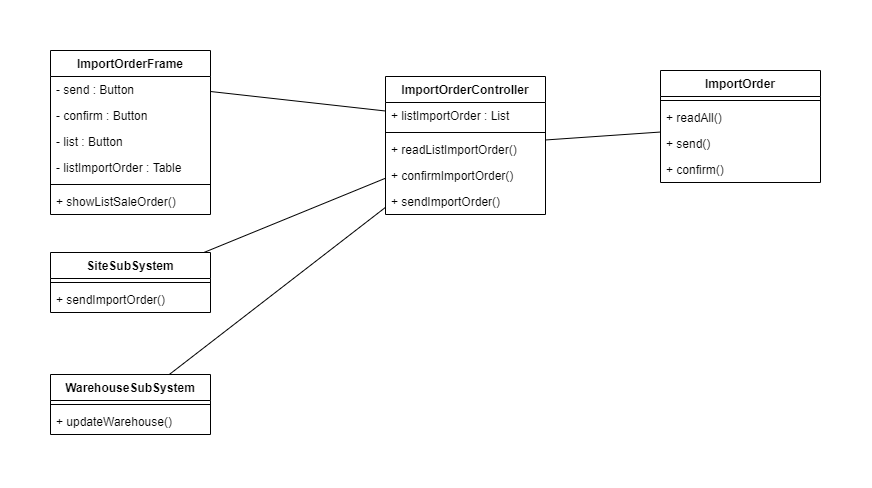

The diagram above was exported from draw.io. Its source (the exported page's mxGraphModel, read from the mxfile embedded in the PNG):
<mxGraphModel dx="4505" dy="1120" grid="1" gridSize="10" guides="1" tooltips="1" connect="1" arrows="1" fold="1" page="1" pageScale="1" pageWidth="850" pageHeight="1100" math="0" shadow="0">
  <root>
    <mxCell id="0" />
    <mxCell id="1" parent="0" />
    <mxCell id="2" style="edgeStyle=none;rounded=0;orthogonalLoop=1;jettySize=auto;html=1;endArrow=none;endFill=0;" edge="1" source="24" target="13" parent="1">
      <mxGeometry relative="1" as="geometry" />
    </mxCell>
    <mxCell id="3" style="rounded=0;orthogonalLoop=1;jettySize=auto;html=1;exitX=1;exitY=0.25;exitDx=0;exitDy=0;entryX=0;entryY=0.25;entryDx=0;entryDy=0;endArrow=none;endFill=0;" edge="1" source="6" target="13" parent="1">
      <mxGeometry relative="1" as="geometry" />
    </mxCell>
    <mxCell id="4" style="rounded=0;orthogonalLoop=1;jettySize=auto;html=1;endArrow=none;endFill=0;" edge="1" source="13" target="19" parent="1">
      <mxGeometry relative="1" as="geometry" />
    </mxCell>
    <mxCell id="5" style="edgeStyle=none;rounded=0;orthogonalLoop=1;jettySize=auto;html=1;startArrow=none;startFill=0;sourcePerimeterSpacing=0;endArrow=none;endFill=0;targetPerimeterSpacing=0;" edge="1" source="13" target="27" parent="1">
      <mxGeometry relative="1" as="geometry" />
    </mxCell>
    <mxCell id="6" value="ImportOrderFrame" style="swimlane;fontStyle=1;align=center;verticalAlign=top;childLayout=stackLayout;horizontal=1;startSize=26;horizontalStack=0;resizeParent=1;resizeParentMax=0;resizeLast=0;collapsible=1;marginBottom=0;" vertex="1" parent="1">
      <mxGeometry x="2160" y="2417" width="160" height="164" as="geometry" />
    </mxCell>
    <mxCell id="7" value="- send : Button" style="text;strokeColor=none;fillColor=none;align=left;verticalAlign=top;spacingLeft=4;spacingRight=4;overflow=hidden;rotatable=0;points=[[0,0.5],[1,0.5]];portConstraint=eastwest;" vertex="1" parent="6">
      <mxGeometry y="26" width="160" height="26" as="geometry" />
    </mxCell>
    <mxCell id="8" value="- confirm : Button" style="text;strokeColor=none;fillColor=none;align=left;verticalAlign=top;spacingLeft=4;spacingRight=4;overflow=hidden;rotatable=0;points=[[0,0.5],[1,0.5]];portConstraint=eastwest;" vertex="1" parent="6">
      <mxGeometry y="52" width="160" height="26" as="geometry" />
    </mxCell>
    <mxCell id="9" value="- list : Button" style="text;strokeColor=none;fillColor=none;align=left;verticalAlign=top;spacingLeft=4;spacingRight=4;overflow=hidden;rotatable=0;points=[[0,0.5],[1,0.5]];portConstraint=eastwest;" vertex="1" parent="6">
      <mxGeometry y="78" width="160" height="26" as="geometry" />
    </mxCell>
    <mxCell id="10" value="- listImportOrder : Table" style="text;strokeColor=none;fillColor=none;align=left;verticalAlign=top;spacingLeft=4;spacingRight=4;overflow=hidden;rotatable=0;points=[[0,0.5],[1,0.5]];portConstraint=eastwest;" vertex="1" parent="6">
      <mxGeometry y="104" width="160" height="26" as="geometry" />
    </mxCell>
    <mxCell id="11" value="" style="line;strokeWidth=1;fillColor=none;align=left;verticalAlign=middle;spacingTop=-1;spacingLeft=3;spacingRight=3;rotatable=0;labelPosition=right;points=[];portConstraint=eastwest;" vertex="1" parent="6">
      <mxGeometry y="130" width="160" height="8" as="geometry" />
    </mxCell>
    <mxCell id="12" value="+ showListSaleOrder()" style="text;strokeColor=none;fillColor=none;align=left;verticalAlign=top;spacingLeft=4;spacingRight=4;overflow=hidden;rotatable=0;points=[[0,0.5],[1,0.5]];portConstraint=eastwest;" vertex="1" parent="6">
      <mxGeometry y="138" width="160" height="26" as="geometry" />
    </mxCell>
    <mxCell id="13" value="ImportOrderController" style="swimlane;fontStyle=1;align=center;verticalAlign=top;childLayout=stackLayout;horizontal=1;startSize=26;horizontalStack=0;resizeParent=1;resizeParentMax=0;resizeLast=0;collapsible=1;marginBottom=0;" vertex="1" parent="1">
      <mxGeometry x="2495" y="2443" width="160" height="138" as="geometry" />
    </mxCell>
    <mxCell id="14" value="+ listImportOrder : List" style="text;strokeColor=none;fillColor=none;align=left;verticalAlign=top;spacingLeft=4;spacingRight=4;overflow=hidden;rotatable=0;points=[[0,0.5],[1,0.5]];portConstraint=eastwest;" vertex="1" parent="13">
      <mxGeometry y="26" width="160" height="26" as="geometry" />
    </mxCell>
    <mxCell id="15" value="" style="line;strokeWidth=1;fillColor=none;align=left;verticalAlign=middle;spacingTop=-1;spacingLeft=3;spacingRight=3;rotatable=0;labelPosition=right;points=[];portConstraint=eastwest;" vertex="1" parent="13">
      <mxGeometry y="52" width="160" height="8" as="geometry" />
    </mxCell>
    <mxCell id="16" value="+ readListImportOrder()" style="text;strokeColor=none;fillColor=none;align=left;verticalAlign=top;spacingLeft=4;spacingRight=4;overflow=hidden;rotatable=0;points=[[0,0.5],[1,0.5]];portConstraint=eastwest;" vertex="1" parent="13">
      <mxGeometry y="60" width="160" height="26" as="geometry" />
    </mxCell>
    <mxCell id="17" value="+ confirmImportOrder()" style="text;strokeColor=none;fillColor=none;align=left;verticalAlign=top;spacingLeft=4;spacingRight=4;overflow=hidden;rotatable=0;points=[[0,0.5],[1,0.5]];portConstraint=eastwest;" vertex="1" parent="13">
      <mxGeometry y="86" width="160" height="26" as="geometry" />
    </mxCell>
    <mxCell id="18" value="+ sendImportOrder()" style="text;strokeColor=none;fillColor=none;align=left;verticalAlign=top;spacingLeft=4;spacingRight=4;overflow=hidden;rotatable=0;points=[[0,0.5],[1,0.5]];portConstraint=eastwest;" vertex="1" parent="13">
      <mxGeometry y="112" width="160" height="26" as="geometry" />
    </mxCell>
    <mxCell id="19" value="ImportOrder" style="swimlane;fontStyle=1;align=center;verticalAlign=top;childLayout=stackLayout;horizontal=1;startSize=26;horizontalStack=0;resizeParent=1;resizeParentMax=0;resizeLast=0;collapsible=1;marginBottom=0;" vertex="1" parent="1">
      <mxGeometry x="2770" y="2437" width="160" height="112" as="geometry" />
    </mxCell>
    <mxCell id="20" value="" style="line;strokeWidth=1;fillColor=none;align=left;verticalAlign=middle;spacingTop=-1;spacingLeft=3;spacingRight=3;rotatable=0;labelPosition=right;points=[];portConstraint=eastwest;" vertex="1" parent="19">
      <mxGeometry y="26" width="160" height="8" as="geometry" />
    </mxCell>
    <mxCell id="21" value="+ readAll()" style="text;strokeColor=none;fillColor=none;align=left;verticalAlign=top;spacingLeft=4;spacingRight=4;overflow=hidden;rotatable=0;points=[[0,0.5],[1,0.5]];portConstraint=eastwest;" vertex="1" parent="19">
      <mxGeometry y="34" width="160" height="26" as="geometry" />
    </mxCell>
    <mxCell id="22" value="+ send()" style="text;strokeColor=none;fillColor=none;align=left;verticalAlign=top;spacingLeft=4;spacingRight=4;overflow=hidden;rotatable=0;points=[[0,0.5],[1,0.5]];portConstraint=eastwest;" vertex="1" parent="19">
      <mxGeometry y="60" width="160" height="26" as="geometry" />
    </mxCell>
    <mxCell id="23" value="+ confirm()" style="text;strokeColor=none;fillColor=none;align=left;verticalAlign=top;spacingLeft=4;spacingRight=4;overflow=hidden;rotatable=0;points=[[0,0.5],[1,0.5]];portConstraint=eastwest;" vertex="1" parent="19">
      <mxGeometry y="86" width="160" height="26" as="geometry" />
    </mxCell>
    <mxCell id="24" value="SiteSubSystem" style="swimlane;fontStyle=1;align=center;verticalAlign=top;childLayout=stackLayout;horizontal=1;startSize=26;horizontalStack=0;resizeParent=1;resizeParentMax=0;resizeLast=0;collapsible=1;marginBottom=0;" vertex="1" parent="1">
      <mxGeometry x="2160" y="2619" width="160" height="60" as="geometry" />
    </mxCell>
    <mxCell id="25" value="" style="line;strokeWidth=1;fillColor=none;align=left;verticalAlign=middle;spacingTop=-1;spacingLeft=3;spacingRight=3;rotatable=0;labelPosition=right;points=[];portConstraint=eastwest;" vertex="1" parent="24">
      <mxGeometry y="26" width="160" height="8" as="geometry" />
    </mxCell>
    <mxCell id="26" value="+ sendImportOrder()" style="text;strokeColor=none;fillColor=none;align=left;verticalAlign=top;spacingLeft=4;spacingRight=4;overflow=hidden;rotatable=0;points=[[0,0.5],[1,0.5]];portConstraint=eastwest;" vertex="1" parent="24">
      <mxGeometry y="34" width="160" height="26" as="geometry" />
    </mxCell>
    <mxCell id="27" value="WarehouseSubSystem" style="swimlane;fontStyle=1;align=center;verticalAlign=top;childLayout=stackLayout;horizontal=1;startSize=26;horizontalStack=0;resizeParent=1;resizeParentMax=0;resizeLast=0;collapsible=1;marginBottom=0;" vertex="1" parent="1">
      <mxGeometry x="2160" y="2741" width="160" height="60" as="geometry" />
    </mxCell>
    <mxCell id="28" value="" style="line;strokeWidth=1;fillColor=none;align=left;verticalAlign=middle;spacingTop=-1;spacingLeft=3;spacingRight=3;rotatable=0;labelPosition=right;points=[];portConstraint=eastwest;" vertex="1" parent="27">
      <mxGeometry y="26" width="160" height="8" as="geometry" />
    </mxCell>
    <mxCell id="29" value="+ updateWarehouse()" style="text;strokeColor=none;fillColor=none;align=left;verticalAlign=top;spacingLeft=4;spacingRight=4;overflow=hidden;rotatable=0;points=[[0,0.5],[1,0.5]];portConstraint=eastwest;" vertex="1" parent="27">
      <mxGeometry y="34" width="160" height="26" as="geometry" />
    </mxCell>
  </root>
</mxGraphModel>